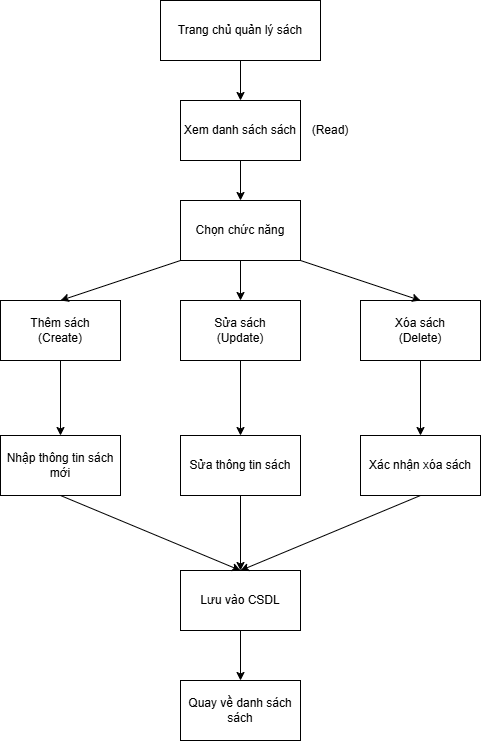

The diagram above was exported from draw.io. Its source (the exported page's mxGraphModel, read from the mxfile embedded in the PNG):
<mxGraphModel dx="880" dy="478" grid="1" gridSize="10" guides="1" tooltips="1" connect="1" arrows="1" fold="1" page="1" pageScale="1" pageWidth="827" pageHeight="1169" math="0" shadow="0">
  <root>
    <mxCell id="WIyWlLk6GJQsqaUBKTNV-0" />
    <mxCell id="WIyWlLk6GJQsqaUBKTNV-1" parent="WIyWlLk6GJQsqaUBKTNV-0" />
    <mxCell id="-7VZAUKMcFrXkhoS5yM4-1" value="Trang chủ quản lý sách" style="rounded=0;whiteSpace=wrap;html=1;" parent="WIyWlLk6GJQsqaUBKTNV-1" vertex="1">
      <mxGeometry x="280" y="120" width="160" height="60" as="geometry" />
    </mxCell>
    <mxCell id="-7VZAUKMcFrXkhoS5yM4-2" value="Xem danh sách sách" style="rounded=0;whiteSpace=wrap;html=1;" parent="WIyWlLk6GJQsqaUBKTNV-1" vertex="1">
      <mxGeometry x="300" y="220" width="120" height="60" as="geometry" />
    </mxCell>
    <mxCell id="-7VZAUKMcFrXkhoS5yM4-3" value="Chọn chức năng" style="rounded=0;whiteSpace=wrap;html=1;" parent="WIyWlLk6GJQsqaUBKTNV-1" vertex="1">
      <mxGeometry x="300" y="320" width="120" height="60" as="geometry" />
    </mxCell>
    <mxCell id="-7VZAUKMcFrXkhoS5yM4-4" value="" style="endArrow=classic;html=1;rounded=0;exitX=0.5;exitY=1;exitDx=0;exitDy=0;" parent="WIyWlLk6GJQsqaUBKTNV-1" source="-7VZAUKMcFrXkhoS5yM4-1" target="-7VZAUKMcFrXkhoS5yM4-2" edge="1">
      <mxGeometry width="50" height="50" relative="1" as="geometry">
        <mxPoint x="390" y="360" as="sourcePoint" />
        <mxPoint x="440" y="310" as="targetPoint" />
      </mxGeometry>
    </mxCell>
    <mxCell id="-7VZAUKMcFrXkhoS5yM4-5" value="" style="endArrow=classic;html=1;rounded=0;exitX=0.5;exitY=1;exitDx=0;exitDy=0;entryX=0.5;entryY=0;entryDx=0;entryDy=0;" parent="WIyWlLk6GJQsqaUBKTNV-1" source="-7VZAUKMcFrXkhoS5yM4-2" target="-7VZAUKMcFrXkhoS5yM4-3" edge="1">
      <mxGeometry width="50" height="50" relative="1" as="geometry">
        <mxPoint x="220" y="370" as="sourcePoint" />
        <mxPoint x="270" y="320" as="targetPoint" />
      </mxGeometry>
    </mxCell>
    <mxCell id="-7VZAUKMcFrXkhoS5yM4-6" value="(Read)" style="text;html=1;align=center;verticalAlign=middle;whiteSpace=wrap;rounded=0;" parent="WIyWlLk6GJQsqaUBKTNV-1" vertex="1">
      <mxGeometry x="420" y="235" width="60" height="30" as="geometry" />
    </mxCell>
    <mxCell id="-7VZAUKMcFrXkhoS5yM4-7" value="Thêm sách&lt;div&gt;(Create)&lt;/div&gt;" style="rounded=0;whiteSpace=wrap;html=1;" parent="WIyWlLk6GJQsqaUBKTNV-1" vertex="1">
      <mxGeometry x="120" y="420" width="120" height="60" as="geometry" />
    </mxCell>
    <mxCell id="-7VZAUKMcFrXkhoS5yM4-8" value="Sửa sách&lt;div&gt;(Update)&lt;/div&gt;" style="rounded=0;whiteSpace=wrap;html=1;" parent="WIyWlLk6GJQsqaUBKTNV-1" vertex="1">
      <mxGeometry x="300" y="420" width="120" height="60" as="geometry" />
    </mxCell>
    <mxCell id="-7VZAUKMcFrXkhoS5yM4-9" value="Xóa sách&lt;div&gt;(Delete)&lt;/div&gt;" style="rounded=0;whiteSpace=wrap;html=1;" parent="WIyWlLk6GJQsqaUBKTNV-1" vertex="1">
      <mxGeometry x="480" y="420" width="120" height="60" as="geometry" />
    </mxCell>
    <mxCell id="-7VZAUKMcFrXkhoS5yM4-10" value="" style="endArrow=classic;html=1;rounded=0;entryX=0.5;entryY=0;entryDx=0;entryDy=0;exitX=0;exitY=1;exitDx=0;exitDy=0;" parent="WIyWlLk6GJQsqaUBKTNV-1" source="-7VZAUKMcFrXkhoS5yM4-3" target="-7VZAUKMcFrXkhoS5yM4-7" edge="1">
      <mxGeometry width="50" height="50" relative="1" as="geometry">
        <mxPoint x="160" y="410" as="sourcePoint" />
        <mxPoint x="210" y="360" as="targetPoint" />
      </mxGeometry>
    </mxCell>
    <mxCell id="-7VZAUKMcFrXkhoS5yM4-11" value="" style="endArrow=classic;html=1;rounded=0;entryX=0.5;entryY=0;entryDx=0;entryDy=0;exitX=0.5;exitY=1;exitDx=0;exitDy=0;" parent="WIyWlLk6GJQsqaUBKTNV-1" source="-7VZAUKMcFrXkhoS5yM4-3" target="-7VZAUKMcFrXkhoS5yM4-8" edge="1">
      <mxGeometry width="50" height="50" relative="1" as="geometry">
        <mxPoint x="280" y="470" as="sourcePoint" />
        <mxPoint x="330" y="420" as="targetPoint" />
      </mxGeometry>
    </mxCell>
    <mxCell id="-7VZAUKMcFrXkhoS5yM4-12" value="" style="endArrow=classic;html=1;rounded=0;exitX=1;exitY=1;exitDx=0;exitDy=0;entryX=0.5;entryY=0;entryDx=0;entryDy=0;" parent="WIyWlLk6GJQsqaUBKTNV-1" source="-7VZAUKMcFrXkhoS5yM4-3" target="-7VZAUKMcFrXkhoS5yM4-9" edge="1">
      <mxGeometry width="50" height="50" relative="1" as="geometry">
        <mxPoint x="490" y="440" as="sourcePoint" />
        <mxPoint x="540" y="390" as="targetPoint" />
      </mxGeometry>
    </mxCell>
    <mxCell id="-7VZAUKMcFrXkhoS5yM4-13" value="Nhập thông tin sách mới" style="rounded=0;whiteSpace=wrap;html=1;" parent="WIyWlLk6GJQsqaUBKTNV-1" vertex="1">
      <mxGeometry x="120" y="555" width="120" height="60" as="geometry" />
    </mxCell>
    <mxCell id="-7VZAUKMcFrXkhoS5yM4-14" value="Sửa thông tin sách" style="rounded=0;whiteSpace=wrap;html=1;" parent="WIyWlLk6GJQsqaUBKTNV-1" vertex="1">
      <mxGeometry x="300" y="555" width="120" height="60" as="geometry" />
    </mxCell>
    <mxCell id="-7VZAUKMcFrXkhoS5yM4-15" value="Xác nhận xóa sách" style="rounded=0;whiteSpace=wrap;html=1;" parent="WIyWlLk6GJQsqaUBKTNV-1" vertex="1">
      <mxGeometry x="480" y="555" width="120" height="60" as="geometry" />
    </mxCell>
    <mxCell id="-7VZAUKMcFrXkhoS5yM4-16" value="" style="endArrow=classic;html=1;rounded=0;exitX=0.5;exitY=1;exitDx=0;exitDy=0;entryX=0.5;entryY=0;entryDx=0;entryDy=0;" parent="WIyWlLk6GJQsqaUBKTNV-1" source="-7VZAUKMcFrXkhoS5yM4-7" target="-7VZAUKMcFrXkhoS5yM4-13" edge="1">
      <mxGeometry width="50" height="50" relative="1" as="geometry">
        <mxPoint x="160" y="550" as="sourcePoint" />
        <mxPoint x="210" y="500" as="targetPoint" />
      </mxGeometry>
    </mxCell>
    <mxCell id="-7VZAUKMcFrXkhoS5yM4-17" value="" style="endArrow=classic;html=1;rounded=0;exitX=0.5;exitY=1;exitDx=0;exitDy=0;entryX=0.5;entryY=0;entryDx=0;entryDy=0;" parent="WIyWlLk6GJQsqaUBKTNV-1" source="-7VZAUKMcFrXkhoS5yM4-8" target="-7VZAUKMcFrXkhoS5yM4-14" edge="1">
      <mxGeometry width="50" height="50" relative="1" as="geometry">
        <mxPoint x="350" y="570" as="sourcePoint" />
        <mxPoint x="400" y="520" as="targetPoint" />
      </mxGeometry>
    </mxCell>
    <mxCell id="-7VZAUKMcFrXkhoS5yM4-18" value="" style="endArrow=classic;html=1;rounded=0;exitX=0.5;exitY=1;exitDx=0;exitDy=0;entryX=0.5;entryY=0;entryDx=0;entryDy=0;" parent="WIyWlLk6GJQsqaUBKTNV-1" source="-7VZAUKMcFrXkhoS5yM4-9" target="-7VZAUKMcFrXkhoS5yM4-15" edge="1">
      <mxGeometry width="50" height="50" relative="1" as="geometry">
        <mxPoint x="530" y="570" as="sourcePoint" />
        <mxPoint x="580" y="520" as="targetPoint" />
      </mxGeometry>
    </mxCell>
    <mxCell id="-7VZAUKMcFrXkhoS5yM4-19" value="Lưu vào CSDL" style="rounded=0;whiteSpace=wrap;html=1;" parent="WIyWlLk6GJQsqaUBKTNV-1" vertex="1">
      <mxGeometry x="300" y="690" width="120" height="60" as="geometry" />
    </mxCell>
    <mxCell id="-7VZAUKMcFrXkhoS5yM4-20" value="" style="endArrow=classic;html=1;rounded=0;exitX=0.5;exitY=1;exitDx=0;exitDy=0;entryX=0.5;entryY=0;entryDx=0;entryDy=0;" parent="WIyWlLk6GJQsqaUBKTNV-1" source="-7VZAUKMcFrXkhoS5yM4-13" target="-7VZAUKMcFrXkhoS5yM4-19" edge="1">
      <mxGeometry width="50" height="50" relative="1" as="geometry">
        <mxPoint x="190" y="710" as="sourcePoint" />
        <mxPoint x="240" y="660" as="targetPoint" />
      </mxGeometry>
    </mxCell>
    <mxCell id="-7VZAUKMcFrXkhoS5yM4-21" value="" style="endArrow=classic;html=1;rounded=0;exitX=0.5;exitY=1;exitDx=0;exitDy=0;entryX=0.5;entryY=0;entryDx=0;entryDy=0;" parent="WIyWlLk6GJQsqaUBKTNV-1" source="-7VZAUKMcFrXkhoS5yM4-14" target="-7VZAUKMcFrXkhoS5yM4-19" edge="1">
      <mxGeometry width="50" height="50" relative="1" as="geometry">
        <mxPoint x="220" y="760" as="sourcePoint" />
        <mxPoint x="270" y="710" as="targetPoint" />
      </mxGeometry>
    </mxCell>
    <mxCell id="-7VZAUKMcFrXkhoS5yM4-22" value="" style="endArrow=classic;html=1;rounded=0;exitX=0.5;exitY=1;exitDx=0;exitDy=0;entryX=0.5;entryY=0;entryDx=0;entryDy=0;" parent="WIyWlLk6GJQsqaUBKTNV-1" source="-7VZAUKMcFrXkhoS5yM4-15" target="-7VZAUKMcFrXkhoS5yM4-19" edge="1">
      <mxGeometry width="50" height="50" relative="1" as="geometry">
        <mxPoint x="200" y="790" as="sourcePoint" />
        <mxPoint x="250" y="740" as="targetPoint" />
      </mxGeometry>
    </mxCell>
    <mxCell id="-7VZAUKMcFrXkhoS5yM4-23" value="Quay về danh sách sách" style="rounded=0;whiteSpace=wrap;html=1;" parent="WIyWlLk6GJQsqaUBKTNV-1" vertex="1">
      <mxGeometry x="300" y="800" width="120" height="60" as="geometry" />
    </mxCell>
    <mxCell id="-7VZAUKMcFrXkhoS5yM4-24" value="" style="endArrow=classic;html=1;rounded=0;exitX=0.5;exitY=1;exitDx=0;exitDy=0;entryX=0.5;entryY=0;entryDx=0;entryDy=0;" parent="WIyWlLk6GJQsqaUBKTNV-1" source="-7VZAUKMcFrXkhoS5yM4-19" target="-7VZAUKMcFrXkhoS5yM4-23" edge="1">
      <mxGeometry width="50" height="50" relative="1" as="geometry">
        <mxPoint x="340" y="820" as="sourcePoint" />
        <mxPoint x="390" y="770" as="targetPoint" />
      </mxGeometry>
    </mxCell>
  </root>
</mxGraphModel>